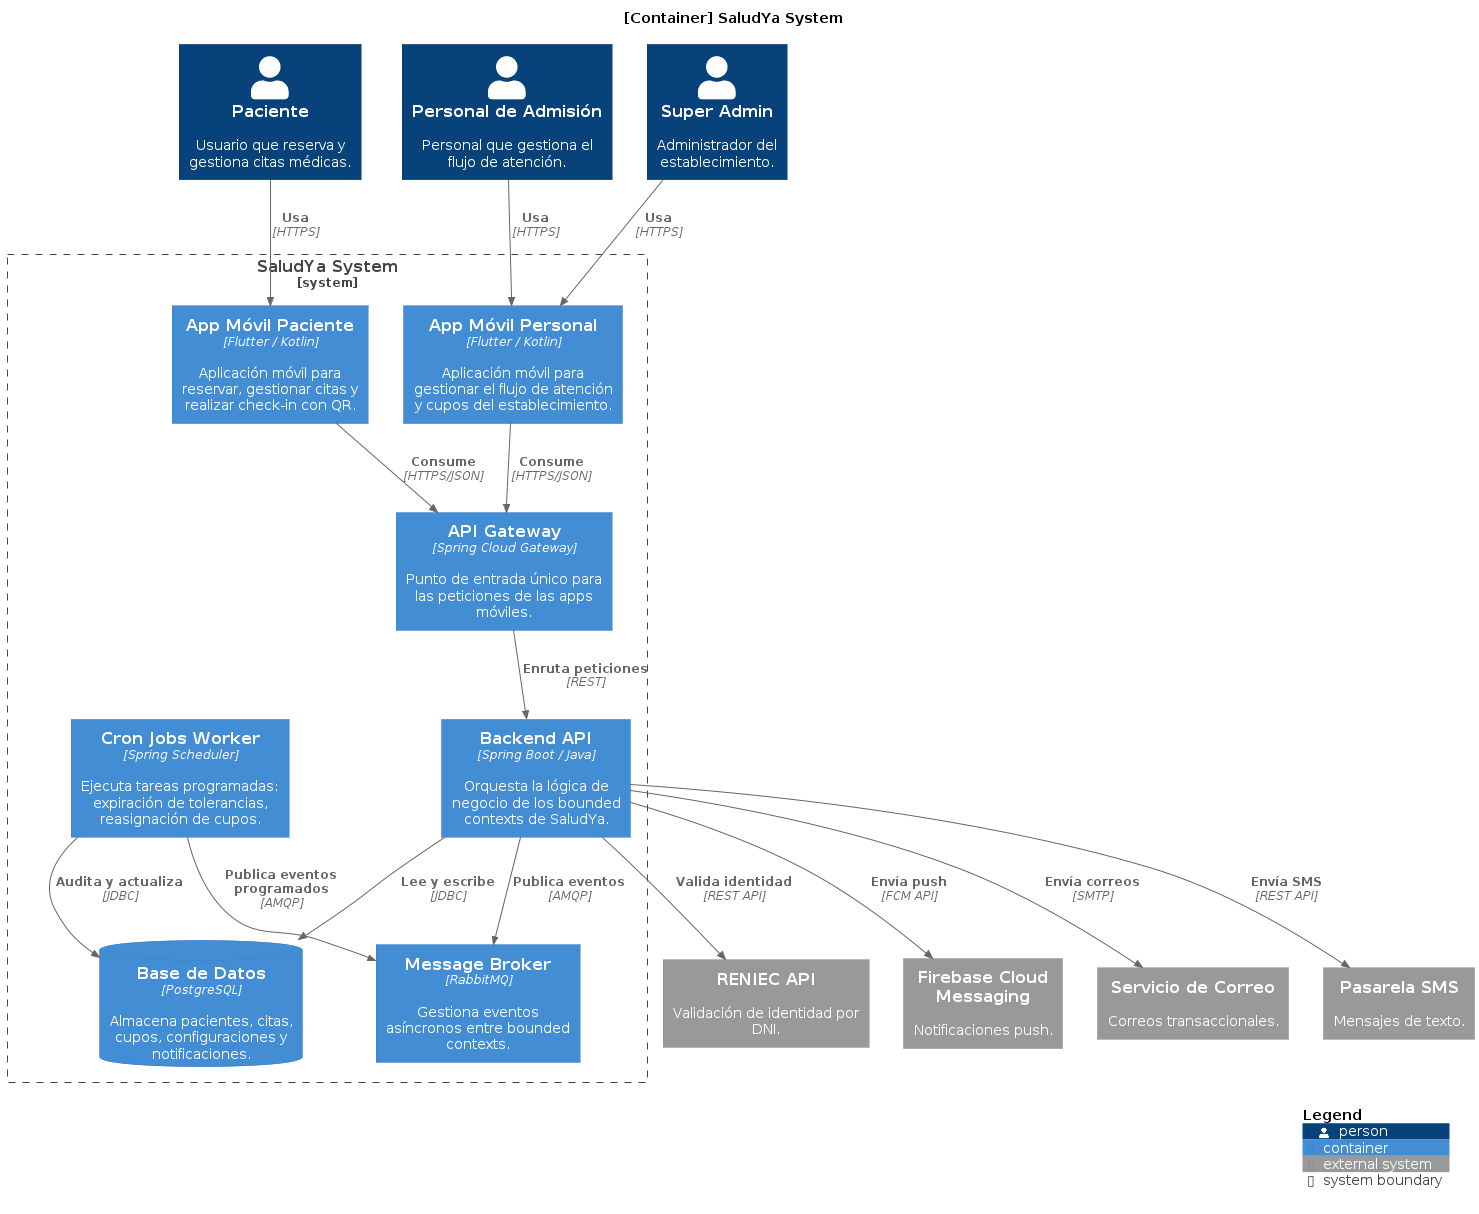

The diagram above was rendered by PlantUML. Its source (embedded in the PNG):
@startuml
!include https://raw.githubusercontent.com/plantuml-stdlib/C4-PlantUML/master/C4_Container.puml

title [Container] SaludYa System

Person(patient, "Paciente", "Usuario que reserva y gestiona citas médicas.")
Person(staff, "Personal de Admisión", "Personal que gestiona el flujo de atención.")
Person(admin, "Super Admin", "Administrador del establecimiento.")

System_Boundary(saludya, "SaludYa System") {
    Container(mobile_patient, "App Móvil Paciente", "Flutter / Kotlin", "Aplicación móvil para reservar, gestionar citas y realizar check-in con QR.")
    Container(mobile_staff, "App Móvil Personal", "Flutter / Kotlin", "Aplicación móvil para gestionar el flujo de atención y cupos del establecimiento.")
    Container(api_gateway, "API Gateway", "Spring Cloud Gateway", "Punto de entrada único para las peticiones de las apps móviles.")
    Container(backend, "Backend API", "Spring Boot / Java", "Orquesta la lógica de negocio de los bounded contexts de SaludYa.")
    ContainerDb(db, "Base de Datos", "PostgreSQL", "Almacena pacientes, citas, cupos, configuraciones y notificaciones.")
    Container(queue, "Message Broker", "RabbitMQ", "Gestiona eventos asíncronos entre bounded contexts.")
    Container(cron, "Cron Jobs Worker", "Spring Scheduler", "Ejecuta tareas programadas: expiración de tolerancias, reasignación de cupos.")
}

System_Ext(reniec, "RENIEC API", "Validación de identidad por DNI.")
System_Ext(fcm, "Firebase Cloud Messaging", "Notificaciones push.")
System_Ext(smtp, "Servicio de Correo", "Correos transaccionales.")
System_Ext(sms, "Pasarela SMS", "Mensajes de texto.")

Rel(patient, mobile_patient, "Usa", "HTTPS")
Rel(staff, mobile_staff, "Usa", "HTTPS")
Rel(admin, mobile_staff, "Usa", "HTTPS")

Rel(mobile_patient, api_gateway, "Consume", "HTTPS/JSON")
Rel(mobile_staff, api_gateway, "Consume", "HTTPS/JSON")

Rel(api_gateway, backend, "Enruta peticiones", "REST")
Rel(backend, db, "Lee y escribe", "JDBC")
Rel(backend, queue, "Publica eventos", "AMQP")
Rel(cron, queue, "Publica eventos programados", "AMQP")
Rel(cron, db, "Audita y actualiza", "JDBC")

Rel(backend, reniec, "Valida identidad", "REST API")
Rel(backend, fcm, "Envía push", "FCM API")
Rel(backend, smtp, "Envía correos", "SMTP")
Rel(backend, sms, "Envía SMS", "REST API")

SHOW_LEGEND()
@enduml